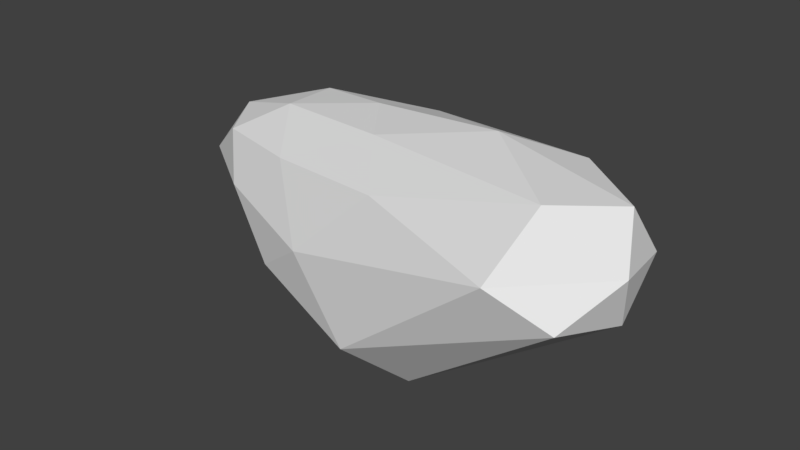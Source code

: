 # Source: Asteroid_Simple_3.blend  (saved by Blender 2.78.0; exported with 4.5.12 LTS)
import bpy
from mathutils import Matrix  # noqa: F401  (used for matrix-valued properties, if any)

bpy.ops.wm.read_factory_settings(use_empty=True)
scene = bpy.context.scene
scene.name = 'Scene'

# ---- collections
col_collection_1 = bpy.data.collections.new('Collection 1'); scene.collection.children.link(col_collection_1)

# ---- world
world_world = bpy.data.worlds.new('World'); scene.world = world_world
world_world.color = (0.05088, 0.05088, 0.05088)
world_world.use_sun_shadow = False
world_world.sun_shadow_jitter_overblur = 0.0
world_world.cycles.sampling_method = 'MANUAL'

# ---- meshes
me_icosphere = bpy.data.meshes.new('Icosphere')
me_icosphere.from_pydata([(-0.03697, -0.1906, -1.211), (3.132, -1.513, 0.2154), (-0.7046, -1.069, -0.6674), (-2.195, 0.1323, -0.4743), (-0.6558, 0.8651, -0.4493), (2.468, -0.07685, -0.4966), (0.8829, -1.189, 0.6685), (-1.707, -0.5035, 0.4418), (-1.737, 0.5873, 0.4366), (0.6717, 0.8343, 0.4803), (3.251, -0.5999, 1.078), (0.01042, -0.01553, 1.015), (-0.4458, -0.765, -1.131), (1.169, -0.9464, -1.392), (0.7542, -1.488, -0.9118), (3.337, -0.7616, 0.04893), (1.018, 0.07993, -1.121), (-1.301, 0.05638, -0.8886), (-1.681, -0.4343, -0.5589), (-0.3857, 0.4864, -0.8691), (-1.709, 0.6273, -0.5504), (0.6133, 0.8043, -0.5307), (3.464, -0.9843, 0.632), (3.321, -0.2306, 0.5333), (-0.008063, -1.322, -0.167), (2.55, -1.734, 0.5559), (-2.293, -0.2198, -0.0202), (-1.395, -0.8187, -0.02704), (-1.43, 0.8838, -0.01197), (-2.317, 0.4297, -0.02438), (1.629, 0.6549, 0.1458), (1.89e-09, 1.0, 0.0), (2.759, -1.234, 1.175), (-0.6177, -0.8514, 0.5112), (-2.025, 0.05007, 0.5152), (-0.6143, 0.8107, 0.5255), (2.434, 0.04946, 1.061), (0.4834, -0.6531, 0.9942), (1.732, -0.3769, 1.272), (-0.9922, -0.3089, 0.8504), (-0.9937, 0.3114, 0.8503), (0.4016, 0.4827, 0.8779)], [], [(0, 13, 12), (1, 13, 15), (0, 12, 17), (0, 17, 19), (0, 19, 16), (1, 15, 22), (2, 14, 24), (3, 18, 26), (4, 20, 28), (5, 21, 30), (1, 22, 25), (2, 24, 27), (3, 26, 29), (4, 28, 31), (5, 30, 23), (6, 32, 37), (7, 33, 39), (8, 34, 40), (9, 35, 41), (10, 36, 38), (38, 41, 11), (38, 36, 41), (36, 9, 41), (41, 40, 11), (41, 35, 40), (35, 8, 40), (40, 39, 11), (40, 34, 39), (34, 7, 39), (39, 37, 11), (39, 33, 37), (33, 6, 37), (37, 38, 11), (37, 32, 38), (32, 10, 38), (23, 36, 10), (23, 30, 36), (30, 9, 36), (31, 35, 9), (31, 28, 35), (28, 8, 35), (29, 34, 8), (29, 26, 34), (26, 7, 34), (27, 33, 7), (27, 24, 33), (24, 6, 33), (25, 32, 6), (25, 22, 32), (22, 10, 32), (30, 31, 9), (30, 21, 31), (21, 4, 31), (28, 29, 8), (28, 20, 29), (20, 3, 29), (26, 27, 7), (26, 18, 27), (18, 2, 27), (24, 25, 6), (24, 14, 25), (14, 1, 25), (22, 23, 10), (22, 15, 23), (15, 5, 23), (16, 21, 5), (16, 19, 21), (19, 4, 21), (19, 20, 4), (19, 17, 20), (17, 3, 20), (17, 18, 3), (17, 12, 18), (12, 2, 18), (15, 16, 5), (15, 13, 16), (13, 0, 16), (12, 14, 2), (12, 13, 14), (13, 1, 14)])
me_icosphere.use_remesh_preserve_volume = False
me_icosphere.use_remesh_preserve_attributes = False
me_icosphere.use_mirror_vertex_groups = False
me_icosphere.update()

# ---- objects
ob_icosphere = bpy.data.objects.new('Icosphere', me_icosphere)

# ---- transforms, parenting, visibility, modifiers, constraints
ob_icosphere.location = (0.0, 0.0, 0.0)
ob_icosphere.lineart.crease_threshold = 0.0

# ---- collection membership
col_collection_1.objects.link(ob_icosphere)

# ---- scene / render settings (as saved in the file)
scene.frame_start = 1; scene.frame_end = 250; scene.frame_set(1)
scene.render.engine = 'BLENDER_EEVEE_NEXT'
scene.render.resolution_percentage = 50
scene.render.dither_intensity = 0.0
scene.cycles.use_denoising = False
scene.cycles.samples = 128
scene.cycles.sampling_pattern = 'TABULATED_SOBOL'
scene.cycles.light_sampling_threshold = 0.0
scene.cycles.use_adaptive_sampling = False
scene.cycles.use_light_tree = False
scene.cycles.blur_glossy = 0.0
scene.cycles.sample_clamp_indirect = 0.0
scene.view_settings.view_transform = 'Standard'
bpy.context.view_layer.update()

# ---- added for rendering (the .blend has no active camera and no usable light): camera, sun
cam_auto = bpy.data.cameras.new('AutoCamera')
cam_auto.lens = 50.0
cam_auto.sensor_width = 36.0
cam_auto.clip_end = 1000.0
ob_auto_camera = bpy.data.objects.new('AutoCamera', cam_auto)
scene.collection.objects.link(ob_auto_camera)
ob_auto_camera.location = (6.98329, -8.0589, 5.06769)
ob_auto_camera.rotation_euler = (1.09748, -7.21219e-08, 0.694738)
scene.camera = ob_auto_camera
light_auto_sun = bpy.data.lights.new('AutoSun', 'SUN')
light_auto_sun.energy = 3.0
light_auto_sun.angle = 0.0523599
ob_auto_sun = bpy.data.objects.new('AutoSun', light_auto_sun)
scene.collection.objects.link(ob_auto_sun)
ob_auto_sun.rotation_euler = (0.872665, 0.174533, 0.523599)
bpy.context.view_layer.update()
